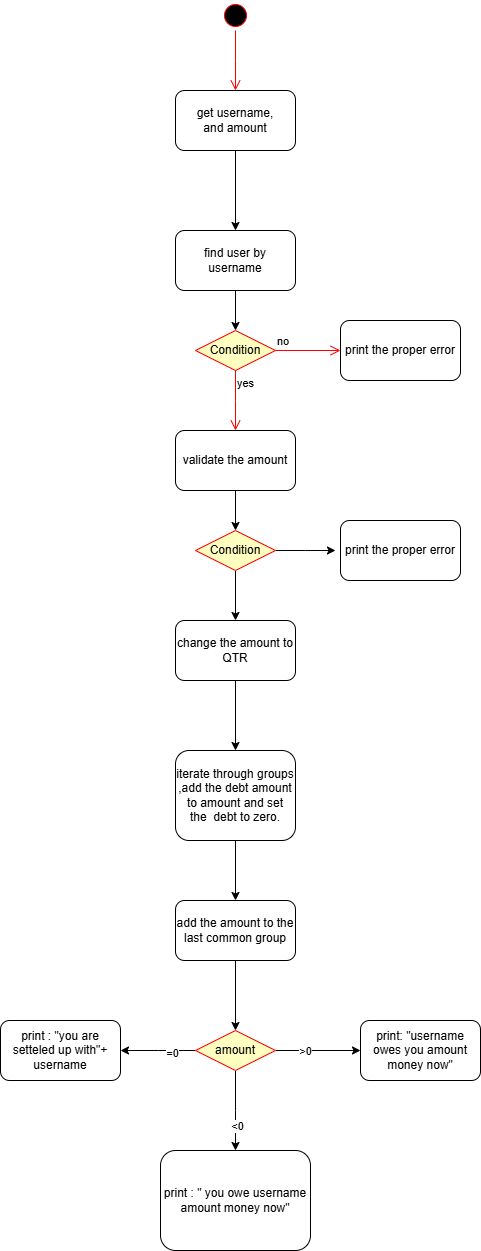

The diagram above was exported from draw.io. Its source (the exported page's mxGraphModel, read from the mxfile embedded in the PNG):
<mxGraphModel dx="774" dy="501" grid="1" gridSize="10" guides="1" tooltips="1" connect="1" arrows="1" fold="1" page="1" pageScale="1" pageWidth="850" pageHeight="1100" math="0" shadow="0">
  <root>
    <mxCell id="0" />
    <mxCell id="1" parent="0" />
    <mxCell id="RZ86vA2_SLP1pJCDjMPw-1" value="" style="ellipse;html=1;shape=startState;fillColor=#000000;strokeColor=#ff0000;" parent="1" vertex="1">
      <mxGeometry x="240" y="40" width="30" height="30" as="geometry" />
    </mxCell>
    <mxCell id="RZ86vA2_SLP1pJCDjMPw-2" value="" style="edgeStyle=orthogonalEdgeStyle;html=1;verticalAlign=bottom;endArrow=open;endSize=8;strokeColor=#ff0000;rounded=0;" parent="1" source="RZ86vA2_SLP1pJCDjMPw-1" edge="1">
      <mxGeometry relative="1" as="geometry">
        <mxPoint x="255" y="130" as="targetPoint" />
      </mxGeometry>
    </mxCell>
    <mxCell id="RZ86vA2_SLP1pJCDjMPw-5" value="" style="edgeStyle=orthogonalEdgeStyle;rounded=0;orthogonalLoop=1;jettySize=auto;html=1;" parent="1" source="RZ86vA2_SLP1pJCDjMPw-3" target="RZ86vA2_SLP1pJCDjMPw-4" edge="1">
      <mxGeometry relative="1" as="geometry" />
    </mxCell>
    <mxCell id="RZ86vA2_SLP1pJCDjMPw-3" value="get username,&lt;div&gt;and amount&lt;/div&gt;" style="rounded=1;whiteSpace=wrap;html=1;" parent="1" vertex="1">
      <mxGeometry x="195" y="130" width="120" height="60" as="geometry" />
    </mxCell>
    <mxCell id="RZ86vA2_SLP1pJCDjMPw-9" value="" style="edgeStyle=orthogonalEdgeStyle;rounded=0;orthogonalLoop=1;jettySize=auto;html=1;" parent="1" source="RZ86vA2_SLP1pJCDjMPw-4" target="RZ86vA2_SLP1pJCDjMPw-6" edge="1">
      <mxGeometry relative="1" as="geometry" />
    </mxCell>
    <mxCell id="RZ86vA2_SLP1pJCDjMPw-4" value="find user by username" style="whiteSpace=wrap;html=1;rounded=1;" parent="1" vertex="1">
      <mxGeometry x="195" y="270" width="120" height="60" as="geometry" />
    </mxCell>
    <mxCell id="RZ86vA2_SLP1pJCDjMPw-6" value="Condition" style="rhombus;whiteSpace=wrap;html=1;fontColor=#000000;fillColor=#ffffc0;strokeColor=#ff0000;" parent="1" vertex="1">
      <mxGeometry x="215" y="370" width="80" height="40" as="geometry" />
    </mxCell>
    <mxCell id="RZ86vA2_SLP1pJCDjMPw-7" value="no" style="edgeStyle=orthogonalEdgeStyle;html=1;align=left;verticalAlign=bottom;endArrow=open;endSize=8;strokeColor=#ff0000;rounded=0;entryX=0;entryY=0.5;entryDx=0;entryDy=0;" parent="1" source="RZ86vA2_SLP1pJCDjMPw-6" target="RZ86vA2_SLP1pJCDjMPw-10" edge="1">
      <mxGeometry x="-1" relative="1" as="geometry">
        <mxPoint x="400" y="390" as="targetPoint" />
      </mxGeometry>
    </mxCell>
    <mxCell id="RZ86vA2_SLP1pJCDjMPw-8" value="yes" style="edgeStyle=orthogonalEdgeStyle;html=1;align=left;verticalAlign=top;endArrow=open;endSize=8;strokeColor=#ff0000;rounded=0;" parent="1" source="RZ86vA2_SLP1pJCDjMPw-6" edge="1">
      <mxGeometry x="-1" relative="1" as="geometry">
        <mxPoint x="255" y="470" as="targetPoint" />
      </mxGeometry>
    </mxCell>
    <mxCell id="RZ86vA2_SLP1pJCDjMPw-10" value="print the proper error" style="rounded=1;whiteSpace=wrap;html=1;" parent="1" vertex="1">
      <mxGeometry x="360" y="360" width="120" height="60" as="geometry" />
    </mxCell>
    <mxCell id="RZ86vA2_SLP1pJCDjMPw-24" value="" style="edgeStyle=orthogonalEdgeStyle;rounded=0;orthogonalLoop=1;jettySize=auto;html=1;" parent="1" source="RZ86vA2_SLP1pJCDjMPw-11" target="RZ86vA2_SLP1pJCDjMPw-12" edge="1">
      <mxGeometry relative="1" as="geometry" />
    </mxCell>
    <mxCell id="RZ86vA2_SLP1pJCDjMPw-11" value="change the amount to QTR" style="rounded=1;whiteSpace=wrap;html=1;" parent="1" vertex="1">
      <mxGeometry x="195" y="660" width="120" height="60" as="geometry" />
    </mxCell>
    <mxCell id="RZ86vA2_SLP1pJCDjMPw-26" value="" style="edgeStyle=orthogonalEdgeStyle;rounded=0;orthogonalLoop=1;jettySize=auto;html=1;" parent="1" source="RZ86vA2_SLP1pJCDjMPw-12" target="RZ86vA2_SLP1pJCDjMPw-25" edge="1">
      <mxGeometry relative="1" as="geometry" />
    </mxCell>
    <mxCell id="RZ86vA2_SLP1pJCDjMPw-12" value="iterate through groups ,add the debt amount to amount and set the&amp;nbsp; debt to zero." style="whiteSpace=wrap;html=1;rounded=1;" parent="1" vertex="1">
      <mxGeometry x="195" y="790" width="120" height="90" as="geometry" />
    </mxCell>
    <mxCell id="RZ86vA2_SLP1pJCDjMPw-19" value="" style="edgeStyle=orthogonalEdgeStyle;rounded=0;orthogonalLoop=1;jettySize=auto;html=1;" parent="1" source="RZ86vA2_SLP1pJCDjMPw-17" target="RZ86vA2_SLP1pJCDjMPw-18" edge="1">
      <mxGeometry relative="1" as="geometry" />
    </mxCell>
    <mxCell id="RZ86vA2_SLP1pJCDjMPw-17" value="validate the amount" style="rounded=1;whiteSpace=wrap;html=1;" parent="1" vertex="1">
      <mxGeometry x="195" y="470" width="120" height="60" as="geometry" />
    </mxCell>
    <mxCell id="RZ86vA2_SLP1pJCDjMPw-21" value="" style="edgeStyle=orthogonalEdgeStyle;rounded=0;orthogonalLoop=1;jettySize=auto;html=1;" parent="1" source="RZ86vA2_SLP1pJCDjMPw-18" edge="1">
      <mxGeometry relative="1" as="geometry">
        <mxPoint x="355" y="590" as="targetPoint" />
      </mxGeometry>
    </mxCell>
    <mxCell id="RZ86vA2_SLP1pJCDjMPw-23" value="" style="edgeStyle=orthogonalEdgeStyle;rounded=0;orthogonalLoop=1;jettySize=auto;html=1;" parent="1" source="RZ86vA2_SLP1pJCDjMPw-18" target="RZ86vA2_SLP1pJCDjMPw-11" edge="1">
      <mxGeometry relative="1" as="geometry" />
    </mxCell>
    <mxCell id="RZ86vA2_SLP1pJCDjMPw-18" value="Condition" style="rhombus;whiteSpace=wrap;html=1;fontColor=#000000;fillColor=#ffffc0;strokeColor=#ff0000;" parent="1" vertex="1">
      <mxGeometry x="215" y="570" width="80" height="40" as="geometry" />
    </mxCell>
    <mxCell id="RZ86vA2_SLP1pJCDjMPw-22" value="print the proper error" style="rounded=1;whiteSpace=wrap;html=1;" parent="1" vertex="1">
      <mxGeometry x="360" y="560" width="120" height="60" as="geometry" />
    </mxCell>
    <mxCell id="RZ86vA2_SLP1pJCDjMPw-32" value="" style="edgeStyle=orthogonalEdgeStyle;rounded=0;orthogonalLoop=1;jettySize=auto;html=1;" parent="1" source="RZ86vA2_SLP1pJCDjMPw-25" target="RZ86vA2_SLP1pJCDjMPw-33" edge="1">
      <mxGeometry relative="1" as="geometry">
        <mxPoint x="255" y="1090" as="targetPoint" />
      </mxGeometry>
    </mxCell>
    <mxCell id="RZ86vA2_SLP1pJCDjMPw-25" value="add the amount to the last common group" style="rounded=1;whiteSpace=wrap;html=1;" parent="1" vertex="1">
      <mxGeometry x="195" y="940" width="120" height="60" as="geometry" />
    </mxCell>
    <mxCell id="RZ86vA2_SLP1pJCDjMPw-34" style="edgeStyle=orthogonalEdgeStyle;rounded=0;orthogonalLoop=1;jettySize=auto;html=1;" parent="1" source="RZ86vA2_SLP1pJCDjMPw-33" edge="1">
      <mxGeometry relative="1" as="geometry">
        <mxPoint x="380" y="1090" as="targetPoint" />
      </mxGeometry>
    </mxCell>
    <mxCell id="RZ86vA2_SLP1pJCDjMPw-35" value="&amp;gt;0" style="edgeLabel;html=1;align=center;verticalAlign=middle;resizable=0;points=[];" parent="RZ86vA2_SLP1pJCDjMPw-34" vertex="1" connectable="0">
      <mxGeometry x="-0.3217" relative="1" as="geometry">
        <mxPoint as="offset" />
      </mxGeometry>
    </mxCell>
    <mxCell id="RZ86vA2_SLP1pJCDjMPw-36" style="edgeStyle=orthogonalEdgeStyle;rounded=0;orthogonalLoop=1;jettySize=auto;html=1;" parent="1" source="RZ86vA2_SLP1pJCDjMPw-33" edge="1">
      <mxGeometry relative="1" as="geometry">
        <mxPoint x="140" y="1090" as="targetPoint" />
      </mxGeometry>
    </mxCell>
    <mxCell id="RZ86vA2_SLP1pJCDjMPw-37" value="=0" style="edgeLabel;html=1;align=center;verticalAlign=middle;resizable=0;points=[];" parent="RZ86vA2_SLP1pJCDjMPw-36" vertex="1" connectable="0">
      <mxGeometry x="-0.3643" y="2" relative="1" as="geometry">
        <mxPoint as="offset" />
      </mxGeometry>
    </mxCell>
    <mxCell id="RZ86vA2_SLP1pJCDjMPw-38" style="edgeStyle=orthogonalEdgeStyle;rounded=0;orthogonalLoop=1;jettySize=auto;html=1;" parent="1" source="RZ86vA2_SLP1pJCDjMPw-33" edge="1">
      <mxGeometry relative="1" as="geometry">
        <mxPoint x="255" y="1190" as="targetPoint" />
      </mxGeometry>
    </mxCell>
    <mxCell id="RZ86vA2_SLP1pJCDjMPw-39" value="&amp;lt;0" style="edgeLabel;html=1;align=center;verticalAlign=middle;resizable=0;points=[];" parent="RZ86vA2_SLP1pJCDjMPw-38" vertex="1" connectable="0">
      <mxGeometry x="0.4035" y="1" relative="1" as="geometry">
        <mxPoint as="offset" />
      </mxGeometry>
    </mxCell>
    <mxCell id="RZ86vA2_SLP1pJCDjMPw-33" value="amount" style="rhombus;whiteSpace=wrap;html=1;fontColor=#000000;fillColor=#ffffc0;strokeColor=#ff0000;" parent="1" vertex="1">
      <mxGeometry x="215" y="1070" width="80" height="40" as="geometry" />
    </mxCell>
    <mxCell id="RZ86vA2_SLP1pJCDjMPw-40" value="print : &quot;you are setteled up with&quot;+&lt;div&gt;username&lt;/div&gt;" style="rounded=1;whiteSpace=wrap;html=1;" parent="1" vertex="1">
      <mxGeometry x="20" y="1060" width="120" height="60" as="geometry" />
    </mxCell>
    <mxCell id="RZ86vA2_SLP1pJCDjMPw-41" value="print : &quot; you owe username amount money now&quot;" style="rounded=1;whiteSpace=wrap;html=1;" parent="1" vertex="1">
      <mxGeometry x="180" y="1190" width="150" height="100" as="geometry" />
    </mxCell>
    <mxCell id="RZ86vA2_SLP1pJCDjMPw-42" value="print: &quot;username owes you amount money now&quot;" style="rounded=1;whiteSpace=wrap;html=1;" parent="1" vertex="1">
      <mxGeometry x="380" y="1060" width="120" height="60" as="geometry" />
    </mxCell>
  </root>
</mxGraphModel>